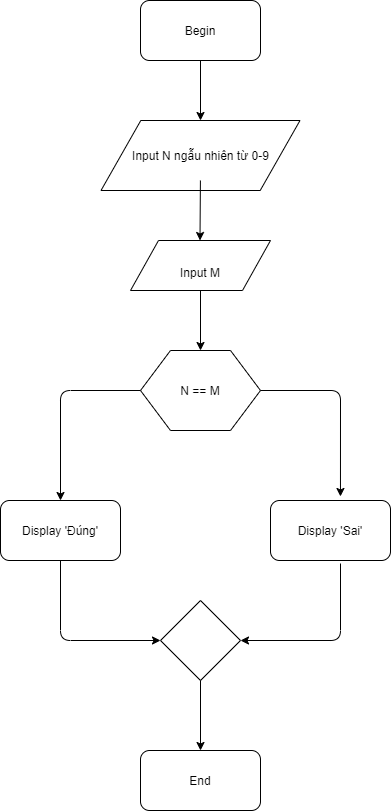

The diagram above was exported from draw.io. Its source (the exported page's mxGraphModel, read from the mxfile embedded in the PNG):
<mxGraphModel dx="868" dy="401" grid="1" gridSize="10" guides="1" tooltips="1" connect="1" arrows="1" fold="1" page="1" pageScale="1" pageWidth="827" pageHeight="1169" math="0" shadow="0">
  <root>
    <mxCell id="0" />
    <mxCell id="1" parent="0" />
    <mxCell id="F7g8f_BzmR3tetDho443-1" value="Begin" style="rounded=1;whiteSpace=wrap;html=1;" vertex="1" parent="1">
      <mxGeometry x="320" y="40" width="120" height="60" as="geometry" />
    </mxCell>
    <mxCell id="F7g8f_BzmR3tetDho443-2" value="" style="endArrow=classic;html=1;exitX=0.5;exitY=1;exitDx=0;exitDy=0;" edge="1" parent="1" source="F7g8f_BzmR3tetDho443-1">
      <mxGeometry width="50" height="50" relative="1" as="geometry">
        <mxPoint x="360" y="150" as="sourcePoint" />
        <mxPoint x="380" y="160" as="targetPoint" />
      </mxGeometry>
    </mxCell>
    <mxCell id="F7g8f_BzmR3tetDho443-3" value="Input N ngẫu nhiên từ 0-9" style="shape=parallelogram;perimeter=parallelogramPerimeter;whiteSpace=wrap;html=1;" vertex="1" parent="1">
      <mxGeometry x="280.5" y="160" width="199" height="70" as="geometry" />
    </mxCell>
    <mxCell id="F7g8f_BzmR3tetDho443-5" value="" style="endArrow=classic;html=1;" edge="1" parent="1">
      <mxGeometry width="50" height="50" relative="1" as="geometry">
        <mxPoint x="379.91" y="220" as="sourcePoint" />
        <mxPoint x="379.5" y="280" as="targetPoint" />
      </mxGeometry>
    </mxCell>
    <mxCell id="F7g8f_BzmR3tetDho443-12" value="&lt;br&gt;Input M" style="shape=parallelogram;perimeter=parallelogramPerimeter;whiteSpace=wrap;html=1;" vertex="1" parent="1">
      <mxGeometry x="310" y="280" width="140" height="50" as="geometry" />
    </mxCell>
    <mxCell id="F7g8f_BzmR3tetDho443-15" value="N == M" style="shape=hexagon;perimeter=hexagonPerimeter2;whiteSpace=wrap;html=1;" vertex="1" parent="1">
      <mxGeometry x="320" y="390" width="120" height="80" as="geometry" />
    </mxCell>
    <mxCell id="F7g8f_BzmR3tetDho443-16" value="" style="endArrow=classic;html=1;exitX=0.5;exitY=1;exitDx=0;exitDy=0;" edge="1" parent="1" source="F7g8f_BzmR3tetDho443-12">
      <mxGeometry width="50" height="50" relative="1" as="geometry">
        <mxPoint x="379.5" y="340" as="sourcePoint" />
        <mxPoint x="380" y="390" as="targetPoint" />
      </mxGeometry>
    </mxCell>
    <mxCell id="F7g8f_BzmR3tetDho443-17" value="" style="endArrow=classic;html=1;exitX=0;exitY=0.5;exitDx=0;exitDy=0;entryX=0.5;entryY=0;entryDx=0;entryDy=0;entryPerimeter=0;" edge="1" parent="1" source="F7g8f_BzmR3tetDho443-15" target="F7g8f_BzmR3tetDho443-18">
      <mxGeometry width="50" height="50" relative="1" as="geometry">
        <mxPoint x="230" y="530" as="sourcePoint" />
        <mxPoint x="240" y="530" as="targetPoint" />
        <Array as="points">
          <mxPoint x="240" y="430" />
        </Array>
      </mxGeometry>
    </mxCell>
    <mxCell id="F7g8f_BzmR3tetDho443-18" value="Display 'Đúng'" style="rounded=1;whiteSpace=wrap;html=1;" vertex="1" parent="1">
      <mxGeometry x="180" y="540" width="120" height="60" as="geometry" />
    </mxCell>
    <mxCell id="F7g8f_BzmR3tetDho443-19" value="" style="endArrow=classic;html=1;entryX=0.583;entryY=-0.067;entryDx=0;entryDy=0;entryPerimeter=0;" edge="1" parent="1" target="F7g8f_BzmR3tetDho443-20">
      <mxGeometry width="50" height="50" relative="1" as="geometry">
        <mxPoint x="440" y="430" as="sourcePoint" />
        <mxPoint x="520" y="530" as="targetPoint" />
        <Array as="points">
          <mxPoint x="520" y="430" />
        </Array>
      </mxGeometry>
    </mxCell>
    <mxCell id="F7g8f_BzmR3tetDho443-20" value="Display 'Sai'" style="rounded=1;whiteSpace=wrap;html=1;" vertex="1" parent="1">
      <mxGeometry x="450" y="540" width="120" height="60" as="geometry" />
    </mxCell>
    <mxCell id="F7g8f_BzmR3tetDho443-21" value="" style="rhombus;whiteSpace=wrap;html=1;" vertex="1" parent="1">
      <mxGeometry x="340" y="640" width="80" height="80" as="geometry" />
    </mxCell>
    <mxCell id="F7g8f_BzmR3tetDho443-22" value="" style="endArrow=classic;html=1;exitX=0.5;exitY=1;exitDx=0;exitDy=0;entryX=0;entryY=0.5;entryDx=0;entryDy=0;" edge="1" parent="1" source="F7g8f_BzmR3tetDho443-18" target="F7g8f_BzmR3tetDho443-21">
      <mxGeometry width="50" height="50" relative="1" as="geometry">
        <mxPoint x="230" y="630" as="sourcePoint" />
        <mxPoint x="280" y="580" as="targetPoint" />
        <Array as="points">
          <mxPoint x="240" y="680" />
        </Array>
      </mxGeometry>
    </mxCell>
    <mxCell id="F7g8f_BzmR3tetDho443-24" value="" style="endArrow=classic;html=1;entryX=1;entryY=0.5;entryDx=0;entryDy=0;" edge="1" parent="1" target="F7g8f_BzmR3tetDho443-21">
      <mxGeometry width="50" height="50" relative="1" as="geometry">
        <mxPoint x="520" y="603" as="sourcePoint" />
        <mxPoint x="570" y="630" as="targetPoint" />
        <Array as="points">
          <mxPoint x="520" y="680" />
        </Array>
      </mxGeometry>
    </mxCell>
    <mxCell id="F7g8f_BzmR3tetDho443-25" value="" style="endArrow=classic;html=1;exitX=0.5;exitY=1;exitDx=0;exitDy=0;exitPerimeter=0;" edge="1" parent="1" source="F7g8f_BzmR3tetDho443-21">
      <mxGeometry width="50" height="50" relative="1" as="geometry">
        <mxPoint x="380" y="730" as="sourcePoint" />
        <mxPoint x="380" y="790" as="targetPoint" />
      </mxGeometry>
    </mxCell>
    <mxCell id="F7g8f_BzmR3tetDho443-26" value="End" style="rounded=1;whiteSpace=wrap;html=1;" vertex="1" parent="1">
      <mxGeometry x="320" y="790" width="120" height="60" as="geometry" />
    </mxCell>
  </root>
</mxGraphModel>